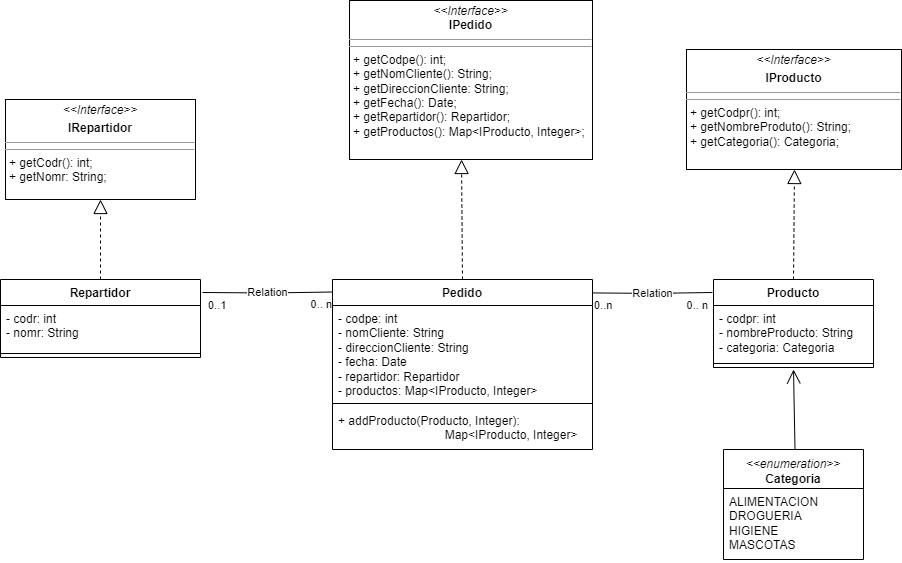

The diagram above was exported from draw.io. Its source (the exported page's mxGraphModel, read from the mxfile embedded in the PNG):
<mxGraphModel dx="2117" dy="1652" grid="1" gridSize="10" guides="1" tooltips="1" connect="1" arrows="1" fold="1" page="1" pageScale="1" pageWidth="827" pageHeight="1169" math="0" shadow="0">
  <root>
    <mxCell id="0" />
    <mxCell id="1" parent="0" />
    <mxCell id="Njb-4InNfuarYJv-F3a1-46" value="Producto" style="swimlane;fontStyle=1;align=center;verticalAlign=top;childLayout=stackLayout;horizontal=1;startSize=26;horizontalStack=0;resizeParent=1;resizeParentMax=0;resizeLast=0;collapsible=1;marginBottom=0;whiteSpace=wrap;html=1;" parent="1" vertex="1">
      <mxGeometry x="441" y="40" width="160" height="88" as="geometry" />
    </mxCell>
    <mxCell id="Njb-4InNfuarYJv-F3a1-47" value="&lt;div&gt;- codpr: int&lt;/div&gt;&lt;div&gt;- nombreProducto: String&lt;/div&gt;&lt;div&gt;- categoria: Categoria&lt;/div&gt;" style="text;strokeColor=none;fillColor=none;align=left;verticalAlign=top;spacingLeft=4;spacingRight=4;overflow=hidden;rotatable=0;points=[[0,0.5],[1,0.5]];portConstraint=eastwest;whiteSpace=wrap;html=1;" parent="Njb-4InNfuarYJv-F3a1-46" vertex="1">
      <mxGeometry y="26" width="160" height="54" as="geometry" />
    </mxCell>
    <mxCell id="Njb-4InNfuarYJv-F3a1-48" value="" style="line;strokeWidth=1;fillColor=none;align=left;verticalAlign=middle;spacingTop=-1;spacingLeft=3;spacingRight=3;rotatable=0;labelPosition=right;points=[];portConstraint=eastwest;strokeColor=inherit;" parent="Njb-4InNfuarYJv-F3a1-46" vertex="1">
      <mxGeometry y="80" width="160" height="8" as="geometry" />
    </mxCell>
    <mxCell id="Njb-4InNfuarYJv-F3a1-54" value="Pedido" style="swimlane;fontStyle=1;align=center;verticalAlign=top;childLayout=stackLayout;horizontal=1;startSize=26;horizontalStack=0;resizeParent=1;resizeParentMax=0;resizeLast=0;collapsible=1;marginBottom=0;whiteSpace=wrap;html=1;" parent="1" vertex="1">
      <mxGeometry x="60" y="40" width="260" height="170" as="geometry">
        <mxRectangle x="60" y="40" width="80" height="30" as="alternateBounds" />
      </mxGeometry>
    </mxCell>
    <mxCell id="Njb-4InNfuarYJv-F3a1-55" value="&lt;div&gt;- codpe: int&lt;/div&gt;&lt;div&gt;- nomCliente: String&lt;/div&gt;&lt;div&gt;- direccionCliente: String&lt;/div&gt;&lt;div&gt;- fecha: Date&lt;/div&gt;&lt;div&gt;- repartidor: Repartidor&lt;/div&gt;&lt;div&gt;- productos: Map&amp;lt;IProducto, Integer&amp;gt;&lt;/div&gt;" style="text;strokeColor=none;fillColor=none;align=left;verticalAlign=top;spacingLeft=4;spacingRight=4;overflow=hidden;rotatable=0;points=[[0,0.5],[1,0.5]];portConstraint=eastwest;whiteSpace=wrap;html=1;" parent="Njb-4InNfuarYJv-F3a1-54" vertex="1">
      <mxGeometry y="26" width="260" height="94" as="geometry" />
    </mxCell>
    <mxCell id="Njb-4InNfuarYJv-F3a1-56" value="" style="line;strokeWidth=1;fillColor=none;align=left;verticalAlign=middle;spacingTop=-1;spacingLeft=3;spacingRight=3;rotatable=0;labelPosition=right;points=[];portConstraint=eastwest;strokeColor=inherit;" parent="Njb-4InNfuarYJv-F3a1-54" vertex="1">
      <mxGeometry y="120" width="260" height="8" as="geometry" />
    </mxCell>
    <mxCell id="Njb-4InNfuarYJv-F3a1-57" value="+ addProducto(Producto, Integer): &lt;span style=&quot;white-space: pre;&quot;&gt;&#09;&lt;/span&gt;&lt;span style=&quot;white-space: pre;&quot;&gt;&#09;&lt;/span&gt;&lt;span style=&quot;white-space: pre;&quot;&gt;&#09;&lt;/span&gt;&lt;span style=&quot;white-space: pre;&quot;&gt;&#09;&lt;/span&gt;Map&amp;lt;IProducto, Integer&amp;gt;" style="text;strokeColor=none;fillColor=none;align=left;verticalAlign=top;spacingLeft=4;spacingRight=4;overflow=hidden;rotatable=0;points=[[0,0.5],[1,0.5]];portConstraint=eastwest;whiteSpace=wrap;html=1;" parent="Njb-4InNfuarYJv-F3a1-54" vertex="1">
      <mxGeometry y="128" width="260" height="42" as="geometry" />
    </mxCell>
    <mxCell id="LI_sUo2ccaoTwGAaZYv1-4" value="&lt;p style=&quot;margin:0px;margin-top:4px;text-align:center;&quot;&gt;&lt;i&gt;&amp;lt;&amp;lt;Interface&amp;gt;&amp;gt;&lt;/i&gt;&lt;b&gt;&lt;br&gt;&lt;/b&gt;&lt;/p&gt;&lt;p style=&quot;margin:0px;margin-top:4px;text-align:center;&quot;&gt;&lt;b&gt;IProducto&lt;/b&gt;&lt;br&gt;&lt;b&gt;&lt;/b&gt;&lt;/p&gt;&lt;hr size=&quot;1&quot;&gt;&lt;hr size=&quot;1&quot;&gt;&lt;p style=&quot;margin:0px;margin-left:4px;&quot;&gt;+ getCodpr(): int;&lt;/p&gt;&lt;p style=&quot;margin:0px;margin-left:4px;&quot;&gt;+ getNombreProduto(): String;&lt;/p&gt;&lt;p style=&quot;margin:0px;margin-left:4px;&quot;&gt;+ getCategoria(): Categoria;&lt;/p&gt;&lt;p style=&quot;margin:0px;margin-left:4px;&quot;&gt;&lt;/p&gt;" style="verticalAlign=top;align=left;overflow=fill;fontSize=12;fontFamily=Helvetica;html=1;whiteSpace=wrap;" parent="1" vertex="1">
      <mxGeometry x="414" y="-190" width="215" height="120" as="geometry" />
    </mxCell>
    <mxCell id="LI_sUo2ccaoTwGAaZYv1-5" value="" style="endArrow=block;dashed=1;endFill=0;endSize=12;html=1;rounded=0;exitX=0.5;exitY=0;exitDx=0;exitDy=0;" parent="1" source="Njb-4InNfuarYJv-F3a1-46" edge="1">
      <mxGeometry width="160" relative="1" as="geometry">
        <mxPoint x="511" y="40" as="sourcePoint" />
        <mxPoint x="522" y="-70" as="targetPoint" />
      </mxGeometry>
    </mxCell>
    <mxCell id="LI_sUo2ccaoTwGAaZYv1-6" value="&lt;p style=&quot;margin:0px;margin-top:4px;text-align:center;&quot;&gt;&lt;i&gt;&amp;lt;&amp;lt;Interface&amp;gt;&amp;gt;&lt;/i&gt;&lt;br&gt;&lt;b&gt;IPedido&lt;/b&gt;&lt;/p&gt;&lt;hr size=&quot;1&quot;&gt;&lt;hr size=&quot;1&quot;&gt;&lt;p style=&quot;margin:0px;margin-left:4px;&quot;&gt;+ getCodpe(): int;&lt;/p&gt;&lt;p style=&quot;margin:0px;margin-left:4px;&quot;&gt;+ getNomCliente(): String;&lt;/p&gt;&lt;p style=&quot;margin:0px;margin-left:4px;&quot;&gt;+ getDireccionCliente: String;&lt;/p&gt;&lt;p style=&quot;margin:0px;margin-left:4px;&quot;&gt;+ getFecha(): Date;&lt;/p&gt;&lt;p style=&quot;margin:0px;margin-left:4px;&quot;&gt;+ getRepartidor(): Repartidor;&lt;/p&gt;&lt;p style=&quot;margin:0px;margin-left:4px;&quot;&gt;+ getProductos(): Map&amp;lt;IProducto, Integer&amp;gt;;&lt;/p&gt;" style="verticalAlign=top;align=left;overflow=fill;fontSize=12;fontFamily=Helvetica;html=1;whiteSpace=wrap;" parent="1" vertex="1">
      <mxGeometry x="77" y="-239" width="243" height="159" as="geometry" />
    </mxCell>
    <mxCell id="LI_sUo2ccaoTwGAaZYv1-7" value="" style="endArrow=block;dashed=1;endFill=0;endSize=12;html=1;rounded=0;exitX=0.5;exitY=0;exitDx=0;exitDy=0;" parent="1" source="Njb-4InNfuarYJv-F3a1-54" edge="1">
      <mxGeometry width="160" relative="1" as="geometry">
        <mxPoint x="189" y="10" as="sourcePoint" />
        <mxPoint x="189" y="-80" as="targetPoint" />
      </mxGeometry>
    </mxCell>
    <mxCell id="MJaPf8vR2EN6J2B1U0mb-28" value="Relation" style="endArrow=none;html=1;endSize=12;startArrow=none;startSize=14;startFill=0;edgeStyle=orthogonalEdgeStyle;rounded=0;strokeColor=default;endFill=0;" parent="1" edge="1">
      <mxGeometry relative="1" as="geometry">
        <mxPoint x="-70" y="53" as="sourcePoint" />
        <mxPoint x="60" y="52.5" as="targetPoint" />
      </mxGeometry>
    </mxCell>
    <mxCell id="MJaPf8vR2EN6J2B1U0mb-29" value="0..1" style="edgeLabel;resizable=0;html=1;align=left;verticalAlign=top;" parent="MJaPf8vR2EN6J2B1U0mb-28" connectable="0" vertex="1">
      <mxGeometry x="-1" relative="1" as="geometry">
        <mxPoint x="4" as="offset" />
      </mxGeometry>
    </mxCell>
    <mxCell id="MJaPf8vR2EN6J2B1U0mb-30" value="0.. n" style="edgeLabel;resizable=0;html=1;align=right;verticalAlign=top;" parent="MJaPf8vR2EN6J2B1U0mb-28" connectable="0" vertex="1">
      <mxGeometry x="1" relative="1" as="geometry" />
    </mxCell>
    <mxCell id="MJaPf8vR2EN6J2B1U0mb-31" value="Relation" style="endArrow=none;html=1;endSize=12;startArrow=none;startSize=14;startFill=0;edgeStyle=orthogonalEdgeStyle;rounded=0;strokeColor=default;endFill=0;exitX=1.003;exitY=0.276;exitDx=0;exitDy=0;exitPerimeter=0;" parent="1" edge="1">
      <mxGeometry relative="1" as="geometry">
        <mxPoint x="319.9999999999999" y="53.42399999999998" as="sourcePoint" />
        <mxPoint x="440" y="53" as="targetPoint" />
      </mxGeometry>
    </mxCell>
    <mxCell id="MJaPf8vR2EN6J2B1U0mb-32" value="0..n" style="edgeLabel;resizable=0;html=1;align=left;verticalAlign=top;" parent="MJaPf8vR2EN6J2B1U0mb-31" connectable="0" vertex="1">
      <mxGeometry x="-1" relative="1" as="geometry" />
    </mxCell>
    <mxCell id="MJaPf8vR2EN6J2B1U0mb-33" value="0.. n" style="edgeLabel;resizable=0;html=1;align=right;verticalAlign=top;" parent="MJaPf8vR2EN6J2B1U0mb-31" connectable="0" vertex="1">
      <mxGeometry x="1" relative="1" as="geometry">
        <mxPoint x="-4" as="offset" />
      </mxGeometry>
    </mxCell>
    <mxCell id="5kguhon_XbVWE7oKcGKP-1" value="&lt;p style=&quot;margin:0px;margin-top:4px;text-align:center;&quot;&gt;&lt;i&gt;&amp;lt;&amp;lt;&lt;/i&gt;&lt;em&gt;enumeration&lt;/em&gt;&lt;i&gt;&amp;gt;&amp;gt;&lt;/i&gt;&lt;b&gt;&lt;br&gt;&lt;/b&gt;&lt;/p&gt;&lt;b&gt;Categoria&lt;/b&gt;" style="swimlane;fontStyle=0;childLayout=stackLayout;horizontal=1;startSize=39;fillColor=none;horizontalStack=0;resizeParent=1;resizeParentMax=0;resizeLast=0;collapsible=1;marginBottom=0;whiteSpace=wrap;html=1;" parent="1" vertex="1">
      <mxGeometry x="451" y="210" width="140" height="110" as="geometry" />
    </mxCell>
    <mxCell id="5kguhon_XbVWE7oKcGKP-2" value="&lt;div&gt;ALIMENTACION&lt;/div&gt;&lt;div&gt;DROGUERIA&lt;/div&gt;&lt;div&gt;HIGIENE&lt;/div&gt;&lt;div&gt;MASCOTAS&lt;/div&gt;" style="text;strokeColor=none;fillColor=none;align=left;verticalAlign=top;spacingLeft=4;spacingRight=4;overflow=hidden;rotatable=0;points=[[0,0.5],[1,0.5]];portConstraint=eastwest;whiteSpace=wrap;html=1;" parent="5kguhon_XbVWE7oKcGKP-1" vertex="1">
      <mxGeometry y="39" width="140" height="71" as="geometry" />
    </mxCell>
    <mxCell id="5kguhon_XbVWE7oKcGKP-5" value="" style="endArrow=open;endFill=1;endSize=12;html=1;rounded=0;exitX=0;exitY=0.25;exitDx=0;exitDy=0;" parent="1" edge="1">
      <mxGeometry width="160" relative="1" as="geometry">
        <mxPoint x="522.5" y="210" as="sourcePoint" />
        <mxPoint x="521" y="130" as="targetPoint" />
        <Array as="points" />
      </mxGeometry>
    </mxCell>
    <mxCell id="GjSTf59EbcTPyKcxIQRY-1" value="Repartidor" style="swimlane;fontStyle=1;align=center;verticalAlign=top;childLayout=stackLayout;horizontal=1;startSize=26;horizontalStack=0;resizeParent=1;resizeParentMax=0;resizeLast=0;collapsible=1;marginBottom=0;whiteSpace=wrap;html=1;" vertex="1" parent="1">
      <mxGeometry x="-272" y="40" width="200" height="78" as="geometry" />
    </mxCell>
    <mxCell id="GjSTf59EbcTPyKcxIQRY-2" value="&lt;div&gt;- codr: int&lt;/div&gt;&lt;div&gt;- nomr: String&lt;/div&gt;" style="text;strokeColor=none;fillColor=none;align=left;verticalAlign=top;spacingLeft=4;spacingRight=4;overflow=hidden;rotatable=0;points=[[0,0.5],[1,0.5]];portConstraint=eastwest;whiteSpace=wrap;html=1;" vertex="1" parent="GjSTf59EbcTPyKcxIQRY-1">
      <mxGeometry y="26" width="200" height="44" as="geometry" />
    </mxCell>
    <mxCell id="GjSTf59EbcTPyKcxIQRY-3" value="" style="line;strokeWidth=1;fillColor=none;align=left;verticalAlign=middle;spacingTop=-1;spacingLeft=3;spacingRight=3;rotatable=0;labelPosition=right;points=[];portConstraint=eastwest;strokeColor=inherit;" vertex="1" parent="GjSTf59EbcTPyKcxIQRY-1">
      <mxGeometry y="70" width="200" height="8" as="geometry" />
    </mxCell>
    <mxCell id="GjSTf59EbcTPyKcxIQRY-5" value="&lt;p style=&quot;margin:0px;margin-top:4px;text-align:center;&quot;&gt;&lt;i&gt;&amp;lt;&amp;lt;Interface&amp;gt;&amp;gt;&lt;/i&gt;&lt;/p&gt;&lt;p style=&quot;margin:0px;margin-top:4px;text-align:center;&quot;&gt;&lt;b&gt;IRepartidor&lt;/b&gt;&lt;br&gt;&lt;/p&gt;&lt;hr size=&quot;1&quot;&gt;&lt;hr size=&quot;1&quot;&gt;&lt;p style=&quot;margin:0px;margin-left:4px;&quot;&gt;+ getCodr(): int;&lt;/p&gt;&lt;p style=&quot;margin:0px;margin-left:4px;&quot;&gt;+ getNomr: String;&lt;/p&gt;&lt;p style=&quot;margin:0px;margin-left:4px;&quot;&gt;&lt;/p&gt;" style="verticalAlign=top;align=left;overflow=fill;fontSize=12;fontFamily=Helvetica;html=1;whiteSpace=wrap;" vertex="1" parent="1">
      <mxGeometry x="-267" y="-140" width="190" height="100" as="geometry" />
    </mxCell>
    <mxCell id="GjSTf59EbcTPyKcxIQRY-6" value="" style="endArrow=block;dashed=1;endFill=0;endSize=12;html=1;rounded=0;exitX=0.5;exitY=0;exitDx=0;exitDy=0;entryX=0.5;entryY=1;entryDx=0;entryDy=0;entryPerimeter=0;" edge="1" parent="1" source="GjSTf59EbcTPyKcxIQRY-1" target="GjSTf59EbcTPyKcxIQRY-5">
      <mxGeometry width="160" relative="1" as="geometry">
        <mxPoint x="-192" y="10" as="sourcePoint" />
        <mxPoint x="-172" y="-30" as="targetPoint" />
      </mxGeometry>
    </mxCell>
  </root>
</mxGraphModel>